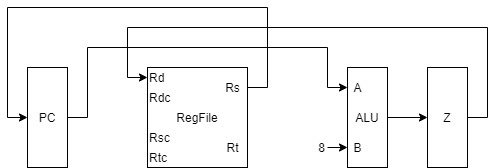

The diagram above was exported from draw.io. Its source (the exported page's mxGraphModel, read from the mxfile embedded in the PNG):
<mxGraphModel dx="962" dy="632" grid="1" gridSize="10" guides="1" tooltips="1" connect="1" arrows="1" fold="1" page="1" pageScale="1" pageWidth="827" pageHeight="1169" math="0" shadow="0">
  <root>
    <mxCell id="0" />
    <mxCell id="1" parent="0" />
    <mxCell id="ajAhJ0kLJF46TPHwA-dk-8" value="RegFile" style="rounded=0;whiteSpace=wrap;html=1;align=center;" parent="1" vertex="1">
      <mxGeometry x="240" y="160" width="100" height="100" as="geometry" />
    </mxCell>
    <mxCell id="ajAhJ0kLJF46TPHwA-dk-9" value="Rd" style="text;html=1;align=left;verticalAlign=middle;resizable=0;points=[];autosize=1;" parent="1" vertex="1">
      <mxGeometry x="240" y="160" width="30" height="20" as="geometry" />
    </mxCell>
    <mxCell id="ajAhJ0kLJF46TPHwA-dk-10" value="Rdc" style="text;html=1;align=left;verticalAlign=middle;resizable=0;points=[];autosize=1;" parent="1" vertex="1">
      <mxGeometry x="240" y="180" width="40" height="20" as="geometry" />
    </mxCell>
    <mxCell id="ajAhJ0kLJF46TPHwA-dk-11" value="Rsc" style="text;html=1;align=left;verticalAlign=middle;resizable=0;points=[];autosize=1;" parent="1" vertex="1">
      <mxGeometry x="240" y="220" width="40" height="20" as="geometry" />
    </mxCell>
    <mxCell id="ajAhJ0kLJF46TPHwA-dk-12" value="Rtc" style="text;html=1;align=left;verticalAlign=middle;resizable=0;points=[];autosize=1;" parent="1" vertex="1">
      <mxGeometry x="240" y="240" width="30" height="20" as="geometry" />
    </mxCell>
    <mxCell id="ajAhJ0kLJF46TPHwA-dk-26" style="edgeStyle=orthogonalEdgeStyle;rounded=0;orthogonalLoop=1;jettySize=auto;html=1;entryX=0;entryY=0.5;entryDx=0;entryDy=0;" parent="1" source="ajAhJ0kLJF46TPHwA-dk-13" target="ajAhJ0kLJF46TPHwA-dk-15" edge="1">
      <mxGeometry relative="1" as="geometry">
        <Array as="points">
          <mxPoint x="360" y="180" />
          <mxPoint x="360" y="100" />
          <mxPoint x="100" y="100" />
          <mxPoint x="100" y="210" />
        </Array>
      </mxGeometry>
    </mxCell>
    <mxCell id="ajAhJ0kLJF46TPHwA-dk-13" value="Rs" style="text;html=1;align=center;verticalAlign=middle;resizable=0;points=[];autosize=1;" parent="1" vertex="1">
      <mxGeometry x="310" y="170" width="30" height="20" as="geometry" />
    </mxCell>
    <mxCell id="ajAhJ0kLJF46TPHwA-dk-14" value="Rt" style="text;html=1;align=center;verticalAlign=middle;resizable=0;points=[];autosize=1;" parent="1" vertex="1">
      <mxGeometry x="310" y="230" width="30" height="20" as="geometry" />
    </mxCell>
    <mxCell id="ajAhJ0kLJF46TPHwA-dk-19" style="edgeStyle=orthogonalEdgeStyle;rounded=0;orthogonalLoop=1;jettySize=auto;html=1;" parent="1" source="ajAhJ0kLJF46TPHwA-dk-15" target="ajAhJ0kLJF46TPHwA-dk-17" edge="1">
      <mxGeometry relative="1" as="geometry">
        <Array as="points">
          <mxPoint x="180" y="210" />
          <mxPoint x="180" y="140" />
          <mxPoint x="420" y="140" />
          <mxPoint x="420" y="180" />
        </Array>
      </mxGeometry>
    </mxCell>
    <mxCell id="ajAhJ0kLJF46TPHwA-dk-15" value="PC" style="rounded=0;whiteSpace=wrap;html=1;fontSize=12;align=center;" parent="1" vertex="1">
      <mxGeometry x="120" y="160" width="40" height="100" as="geometry" />
    </mxCell>
    <mxCell id="ajAhJ0kLJF46TPHwA-dk-24" style="edgeStyle=orthogonalEdgeStyle;rounded=0;orthogonalLoop=1;jettySize=auto;html=1;exitX=1;exitY=0.5;exitDx=0;exitDy=0;entryX=0;entryY=0.5;entryDx=0;entryDy=0;" parent="1" source="ajAhJ0kLJF46TPHwA-dk-16" target="ajAhJ0kLJF46TPHwA-dk-23" edge="1">
      <mxGeometry relative="1" as="geometry" />
    </mxCell>
    <mxCell id="ajAhJ0kLJF46TPHwA-dk-16" value="ALU" style="rounded=0;whiteSpace=wrap;html=1;fontSize=12;align=center;" parent="1" vertex="1">
      <mxGeometry x="440" y="160" width="40" height="100" as="geometry" />
    </mxCell>
    <mxCell id="ajAhJ0kLJF46TPHwA-dk-17" value="A" style="text;html=1;align=center;verticalAlign=middle;resizable=0;points=[];autosize=1;fontSize=12;" parent="1" vertex="1">
      <mxGeometry x="440" y="170" width="20" height="20" as="geometry" />
    </mxCell>
    <mxCell id="ajAhJ0kLJF46TPHwA-dk-18" value="B" style="text;html=1;align=center;verticalAlign=middle;resizable=0;points=[];autosize=1;fontSize=12;" parent="1" vertex="1">
      <mxGeometry x="440" y="230" width="20" height="20" as="geometry" />
    </mxCell>
    <mxCell id="ajAhJ0kLJF46TPHwA-dk-20" value="8" style="text;html=1;align=center;verticalAlign=middle;resizable=0;points=[];autosize=1;" parent="1" vertex="1">
      <mxGeometry x="404" y="230" width="20" height="20" as="geometry" />
    </mxCell>
    <mxCell id="ajAhJ0kLJF46TPHwA-dk-22" value="" style="endArrow=classic;html=1;" parent="1" target="ajAhJ0kLJF46TPHwA-dk-18" edge="1">
      <mxGeometry width="50" height="50" relative="1" as="geometry">
        <mxPoint x="420" y="240" as="sourcePoint" />
        <mxPoint x="400" y="240" as="targetPoint" />
      </mxGeometry>
    </mxCell>
    <mxCell id="ajAhJ0kLJF46TPHwA-dk-25" style="edgeStyle=orthogonalEdgeStyle;rounded=0;orthogonalLoop=1;jettySize=auto;html=1;" parent="1" source="ajAhJ0kLJF46TPHwA-dk-23" target="ajAhJ0kLJF46TPHwA-dk-9" edge="1">
      <mxGeometry relative="1" as="geometry">
        <Array as="points">
          <mxPoint x="580" y="210" />
          <mxPoint x="580" y="120" />
          <mxPoint x="220" y="120" />
          <mxPoint x="220" y="170" />
        </Array>
      </mxGeometry>
    </mxCell>
    <mxCell id="ajAhJ0kLJF46TPHwA-dk-23" value="Z" style="rounded=0;whiteSpace=wrap;html=1;fontSize=12;align=center;" parent="1" vertex="1">
      <mxGeometry x="520" y="160" width="40" height="100" as="geometry" />
    </mxCell>
  </root>
</mxGraphModel>